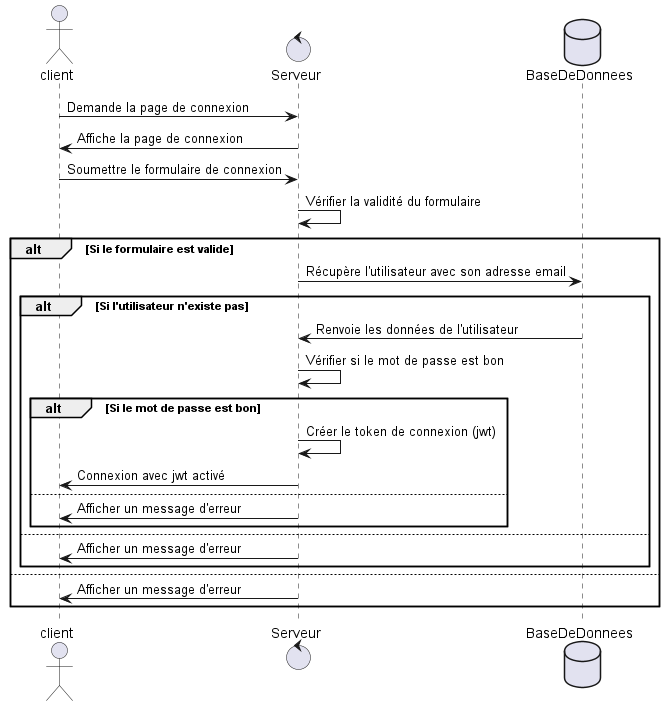

The diagram above was rendered by PlantUML. Its source (embedded in the PNG):
@startuml
actor client as Utilisateur
control Serveur
database BaseDeDonnees

Utilisateur -> Serveur : Demande la page de connexion
Serveur -> Utilisateur : Affiche la page de connexion
Utilisateur -> Serveur : Soumettre le formulaire de connexion
Serveur -> Serveur : Vérifier la validité du formulaire
alt Si le formulaire est valide
  Serveur -> BaseDeDonnees : Récupère l'utilisateur avec son adresse email
  alt Si l'utilisateur n'existe pas
    BaseDeDonnees -> Serveur : Renvoie les données de l'utilisateur
    Serveur -> Serveur : Vérifier si le mot de passe est bon
    alt Si le mot de passe est bon
      Serveur -> Serveur : Créer le token de connexion (jwt)
      Serveur -> Utilisateur : Connexion avec jwt activé
    else
      Serveur -> Utilisateur : Afficher un message d'erreur
    end
  else
    Serveur -> Utilisateur : Afficher un message d'erreur
  end
else
  Serveur -> Utilisateur : Afficher un message d'erreur
end
@enduml